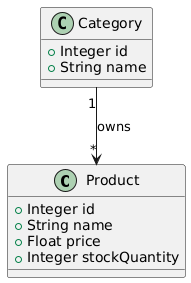

The diagram above was rendered by PlantUML. Its source (embedded in the PNG):
@startuml
top to bottom direction

class Product {
  +Integer id
  +String name
  +Float price
  +Integer stockQuantity
}

class Category {
  +Integer id
  +String name
}

Category "1" --> "*" Product : owns
@enduml